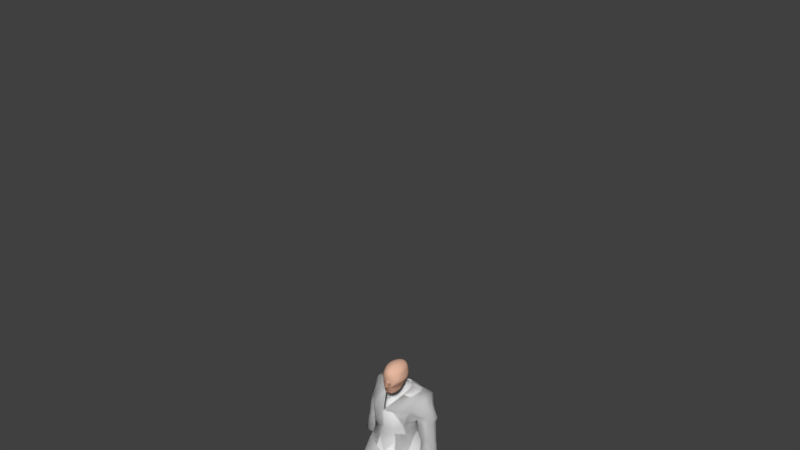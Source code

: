 # Source: ninja.blend  (saved by Blender 2.79.0; exported with 4.5.12 LTS)
import bpy
from mathutils import Matrix  # noqa: F401  (used for matrix-valued properties, if any)

bpy.ops.wm.read_factory_settings(use_empty=True)
scene = bpy.context.scene
scene.name = 'Scene'

# ---- collections
col_collection_1 = bpy.data.collections.new('Collection 1'); scene.collection.children.link(col_collection_1)

# ---- materials (node trees are filled in below, after node groups)
mat_skin = bpy.data.materials.new('Skin')
mat_skin.alpha_threshold = 0.0
mat_skin.use_transparent_shadow = False
mat_skin.diffuse_color = (0.7874, 0.4747, 0.3417, 1.0)
mat_skin.roughness = 0.5

# ---- material node trees

# ---- world
world_world = bpy.data.worlds.new('World'); scene.world = world_world
world_world.color = (0.05088, 0.05088, 0.05088)
world_world.use_sun_shadow = False
world_world.sun_shadow_jitter_overblur = 0.0
world_world.cycles.sampling_method = 'MANUAL'

# ---- meshes
me_cylinder_002 = bpy.data.meshes.new('Cylinder.002')
me_cylinder_002.from_pydata([(1.14, 0.4249, 4.354), (1.108, 0.3898, 4.909), (1.339, 0.3431, 4.366), (1.237, 0.3611, 4.923), (1.42, 0.1849, 4.394), (1.325, 0.2602, 4.948), (1.406, 0.02144, 4.423), (1.336, 0.1232, 4.973), (1.317, -0.1128, 4.437), (1.259, 0.003281, 4.989), (1.167, -0.1852, 4.44), (1.13, -0.07481, 4.988), (0.9899, -0.1574, 4.428), (0.956, -0.05222, 4.962), (0.9212, -0.009561, 4.385), (0.9032, 0.09349, 4.928), (0.9045, 0.1561, 4.353), (0.9195, 0.2494, 4.908), (0.9848, 0.3048, 4.339), (0.9769, 0.3532, 4.907), (1.038, 0.4453, 5.21), (1.188, 0.4119, 5.226), (1.29, 0.2947, 5.254), (1.303, 0.1357, 5.284), (1.214, -0.003662, 5.302), (1.064, -0.09435, 5.302), (0.8619, -0.06812, 5.271), (0.7561, 0.06669, 5.228), (0.7717, 0.2825, 5.215), (0.8862, 0.4027, 5.207), (0.9629, 0.5161, 5.566), (1.122, 0.4806, 5.583), (1.231, 0.3561, 5.613), (1.245, 0.1871, 5.645), (1.153, 0.0004026, 5.654), (0.9941, -0.09594, 5.653), (0.7759, -0.02936, 5.631), (0.6599, 0.1508, 5.595), (0.68, 0.3431, 5.571), (0.8017, 0.4708, 5.563), (0.717, 0.03252, 5.696), (0.6555, 0.1829, 5.651), (0.9014, -0.1025, 5.784), (1.115, 0.03134, 5.799), (1.253, 0.1938, 5.796), (1.296, 0.3395, 5.798), (1.101, 0.4766, 5.747), (0.9698, 0.5674, 5.698), (0.7646, 0.5266, 5.669), (0.621, 0.4341, 5.647), (0.7448, -0.4129, 6.15), (0.841, -0.05056, 6.403), (0.9865, 0.131, 6.5), (0.9984, 0.3313, 6.509), (0.0, -0.7804, 6.115), (0.9198, 0.5676, 6.468), (0.647, 0.7641, 6.338), (0.5081, 0.7217, 6.144), (0.6029, -0.4958, 5.6), (0.354, -0.19, 6.553), (0.3538, 0.1012, 6.604), (0.3015, 0.2806, 6.604), (0.1618, 0.4818, 6.56), (0.0, 0.5991, 6.542), (0.0, 0.8261, 6.133), (0.0, -0.7776, 5.495), (0.6244, 0.01056, 5.346), (0.5912, 0.1517, 5.307), (0.5354, 0.3831, 5.3), (0.6399, -0.427, 5.262), (0.0, -0.7188, 5.17), (0.5, 0.6592, 5.95), (0.0, 0.6752, 5.926), (0.0, 0.5674, 5.526), (0.0, 0.507, 5.186), (0.7405, 0.159, 4.645), (0.7172, 0.258, 4.618), (0.6069, 0.5241, 4.593), (0.7671, -0.5572, 4.547), (0.0, -0.794, 4.393), (0.0, 0.6389, 4.543), (0.556, 0.3607, 5.004), (0.0, 0.4617, 4.929), (0.6573, -0.4171, 4.936), (0.6469, 0.05246, 5.045), (0.6229, 0.1547, 5.017), (0.0, -0.7, 4.848), (0.7405, 0.159, 4.645), (0.7172, 0.258, 4.618), (0.6069, 0.5241, 4.593), (0.7671, -0.5572, 4.547), (0.0, -0.794, 4.393), (0.0, 0.6389, 4.543), (0.3395, -0.7294, 5.498), (0.2475, 0.7755, 6.136), (0.3151, 0.6768, 6.449), (0.376, -0.7341, 6.167), (0.6563, 0.1257, 6.547), (0.5899, -0.1238, 6.496), (0.5553, 0.5248, 6.508), (0.6487, 0.3117, 6.543), (0.3117, -0.5767, 5.215), (0.2435, 0.6674, 5.938), (0.3025, 0.5024, 5.584), (0.2608, 0.4467, 5.242), (0.3736, -0.6786, 4.468), (0.2956, 0.583, 4.568), (0.3201, -0.5622, 4.891), (0.2708, 0.4125, 4.966), (0.3736, -0.6786, 4.468), (0.2956, 0.583, 4.568)], [], [(0, 1, 3, 2), (2, 3, 5, 4), (4, 5, 7, 6), (6, 7, 9, 8), (8, 9, 11, 10), (10, 11, 13, 12), (12, 13, 15, 14), (14, 15, 17, 16), (16, 17, 19, 18), (18, 19, 1, 0), (15, 13, 26, 27), (13, 11, 25, 26), (11, 9, 24, 25), (9, 7, 23, 24), (7, 5, 22, 23), (5, 3, 21, 22), (1, 19, 29, 20), (3, 1, 20, 21), (19, 17, 28, 29), (17, 15, 27, 28), (21, 20, 30, 31), (28, 27, 37, 38), (25, 24, 34, 35), (22, 21, 31, 32), (29, 28, 38, 39), (26, 25, 35, 36), (23, 22, 32, 33), (20, 29, 39, 30), (27, 26, 36, 37), (24, 23, 33, 34), (34, 33, 44, 43), (33, 32, 45, 44), (35, 34, 43, 42), (36, 35, 42, 40), (32, 31, 46, 45), (31, 30, 47, 46), (30, 39, 48, 47), (39, 38, 49, 48), (38, 37, 41, 49), (37, 36, 40, 41), (48, 57, 56, 47), (47, 56, 55, 46), (46, 55, 53, 45), (45, 53, 52, 44), (44, 52, 51, 43), (43, 51, 50, 42), (42, 50, 58, 40), (95, 94, 64, 63), (93, 96, 54, 65), (98, 97, 60, 59), (100, 99, 62, 61), (96, 98, 59, 54), (99, 95, 63, 62), (97, 100, 61, 60), (49, 41, 67, 68), (41, 40, 66, 67), (69, 66, 40, 58), (93, 101, 69, 58), (57, 48, 49, 71), (102, 94, 57, 71), (102, 103, 73, 72), (103, 104, 74, 73), (108, 81, 77, 106), (84, 83, 78, 75), (85, 84, 75, 76), (81, 85, 76, 77), (107, 86, 79, 105), (101, 70, 86, 107), (68, 67, 85, 81), (67, 66, 84, 85), (66, 69, 83, 84), (104, 68, 81, 108), (76, 75, 87, 88), (105, 79, 91, 109), (77, 76, 88, 89), (106, 77, 89, 110), (75, 78, 90, 87), (80, 106, 110, 92), (78, 105, 109, 90), (74, 104, 108, 82), (69, 101, 107, 83), (83, 107, 105, 78), (82, 108, 106, 80), (49, 68, 104, 103), (71, 49, 103, 102), (72, 64, 94, 102), (65, 70, 101, 93), (52, 53, 100, 97), (55, 56, 95, 99), (50, 51, 98, 96), (53, 55, 99, 100), (51, 52, 97, 98), (58, 50, 96, 93), (56, 57, 94, 95)])
me_cylinder_002.polygons.foreach_set('use_smooth', [True] * 94)
me_cylinder_002.use_remesh_preserve_volume = False
me_cylinder_002.use_remesh_preserve_attributes = False
me_cylinder_002.use_mirror_vertex_groups = False
me_cylinder_002.update()
me_cube_003 = bpy.data.meshes.new('Cube.003')
me_cube_003.from_pydata([(0.0, 1.22, 0.06726), (0.8723, 0.009101, 0.06865), (0.0, -1.111, 0.07181), (0.0, 0.009101, 1.336), (0.0, 0.8491, -0.6252), (0.0, 1.027, 1.106), (0.7043, 0.9229, 0.09575), (0.7124, 0.009101, -0.567), (0.7977, 0.009101, 0.9118), (0.7977, -0.8309, 0.07181), (0.0, -1.14, -0.6766), (0.0, -0.8309, 1.056), (0.58, -0.8361, -0.5639), (0.58, -0.6131, 0.694), (0.58, 0.6313, -0.5639), (0.58, 0.8088, 0.7441), (0.0, -0.3356, -1.347), (0.0, 0.3553, -1.165), (0.5727, -0.3356, -1.169), (0.0, -1.115, -1.398), (0.5069, 0.2224, -0.9867), (0.5069, -0.8514, -1.169), (0.0, 0.9529, -0.5158), (0.7907, 0.009101, -0.3892), (0.0, -1.403, -0.5145), (0.6409, 0.7177, -0.3874), (0.6409, -0.8347, -0.3861), (0.0, 1.062, -0.2768), (0.8734, 0.009101, -0.2016), (0.0, -1.006, -0.1589), (0.7052, 0.8089, -0.201), (0.7052, -0.8331, -0.1984), (0.1783, -1.138, -0.5736), (0.07699, -0.9407, -0.2159), (0.0, -0.9925, -0.9728), (0.534, -0.8457, -0.9449), (0.656, -0.208, -0.9449), (0.534, 0.3737, -0.8302), (0.0, 0.5381, -1.008), (0.6724, -0.1448, -0.8348), (0.0, 0.6287, -0.8968), (0.0, -1.195, -0.8743), (0.5474, -0.8429, -0.8339), (0.5474, 0.4488, -0.7526), (0.0, 1.22, 0.06726), (0.8723, 0.009101, 0.06865), (0.0, -1.111, 0.07181), (0.0, 0.009101, 1.336), (0.0, 0.8491, -0.6252), (0.0, 1.027, 1.106), (0.7043, 0.9229, 0.09575), (0.7124, 0.009101, -0.567), (0.7977, 0.009101, 0.9118), (0.7977, -0.8309, 0.07181), (0.0, -1.14, -0.6766), (0.0, -0.8309, 1.056), (0.58, -0.8361, -0.5639), (0.58, -0.6131, 0.694), (0.58, 0.6313, -0.5639), (0.58, 0.8088, 0.7441), (0.0, -0.3356, -1.347), (0.0, 0.3553, -1.165), (0.5727, -0.3356, -1.169), (0.0, -1.115, -1.398), (0.5069, 0.2224, -0.9867), (0.5069, -0.8514, -1.169), (0.0, 0.9529, -0.5158), (0.7907, 0.009101, -0.3892), (0.0, -1.403, -0.5145), (0.6409, 0.7177, -0.3874), (0.6409, -0.8347, -0.3861), (0.0, 1.062, -0.2768), (0.8734, 0.009101, -0.2016), (0.0, -1.006, -0.1589), (0.7052, 0.8089, -0.201), (0.7052, -0.8331, -0.1984), (0.1783, -1.138, -0.5736), (0.07699, -0.9407, -0.2159), (0.0, -0.9925, -0.9728), (0.534, -0.8457, -0.9449), (0.656, -0.208, -0.9449), (0.534, 0.3737, -0.8302), (0.0, 0.5381, -1.008), (0.6724, -0.1448, -0.8348), (0.0, 0.6287, -0.8968), (0.0, -1.195, -0.8743), (0.5474, -0.8429, -0.8339), (0.5474, 0.4488, -0.7526), (0.0, 1.338, 0.6456), (0.836, 0.009101, 0.479), (0.0, -1.251, 0.6427), (0.6438, 0.8674, 0.4113), (0.6918, -0.7249, 0.3746)], [], [(0, 6, 15, 5), (22, 4, 14, 25), (23, 25, 14, 7), (1, 8, 15, 6), (1, 9, 13, 8), (23, 7, 12, 26), (24, 32, 10), (2, 11, 13, 9), (38, 17, 20, 37), (36, 18, 21, 35), (3, 5, 15, 8), (3, 8, 13, 11), (16, 18, 20, 17), (16, 19, 21, 18), (37, 20, 18, 36), (35, 21, 19, 34), (29, 33, 32, 24), (28, 23, 26, 31), (28, 30, 25, 23), (27, 22, 25, 30), (0, 27, 30, 6), (1, 6, 30, 28), (1, 28, 31, 9), (2, 33, 29), (33, 31, 26, 32), (33, 2, 9, 31), (42, 35, 34, 41), (43, 37, 36, 39), (39, 36, 35, 42), (40, 38, 37, 43), (32, 26, 12, 10), (4, 40, 43, 14), (7, 39, 42, 12), (14, 43, 39, 7), (12, 42, 41, 10), (88, 49, 59, 91), (66, 69, 58, 48), (67, 51, 58, 69), (89, 91, 59, 52), (89, 52, 57, 92), (67, 70, 56, 51), (68, 54, 76), (90, 92, 57, 55), (82, 81, 64, 61), (80, 79, 65, 62), (47, 52, 59, 49), (47, 55, 57, 52), (60, 61, 64, 62), (60, 62, 65, 63), (81, 80, 62, 64), (79, 78, 63, 65), (73, 68, 76, 77), (72, 75, 70, 67), (72, 67, 69, 74), (71, 74, 69, 66), (44, 50, 74, 71), (45, 72, 74, 50), (45, 53, 75, 72), (46, 73, 77), (77, 76, 70, 75), (77, 75, 53, 46), (86, 85, 78, 79), (87, 83, 80, 81), (83, 86, 79, 80), (84, 87, 81, 82), (76, 54, 56, 70), (48, 58, 87, 84), (51, 56, 86, 83), (58, 51, 83, 87), (56, 54, 85, 86), (46, 53, 92, 90), (45, 89, 92, 53), (45, 50, 91, 89), (44, 88, 91, 50)])
me_cube_003.polygons.foreach_set('use_smooth', [True] * 74)
me_cube_003.materials.append(mat_skin)
me_cube_003.use_remesh_preserve_volume = False
me_cube_003.use_remesh_preserve_attributes = False
me_cube_003.use_mirror_vertex_groups = False
me_cube_003.update()
me_cube_001 = bpy.data.meshes.new('Cube.001')
me_cube_001.from_pydata([(1.272, -0.3497, -1.307), (1.048, 0.1455, 1.443), (1.219, 0.6369, -1.307), (1.104e-10, 0.8804, -1.898), (0.0, 0.747, 0.9555), (6.625e-10, -0.869, -1.909), (0.0, -1.08, 0.7883), (0.0, 1.037, 1.689), (0.0, -1.131, 1.303), (1.316, 0.07146, 2.357), (1.335, 0.7187, 2.403), (3.865e-10, 0.885, 2.441), (0.0, -1.03, 1.686), (0.4671, 0.3572, 2.682), (0.0, 0.531, 2.451), (9.938e-10, -0.4669, 2.43), (0.6776, 1.037, 1.687), (0.5629, 0.747, 0.9569), (0.7252, -0.7814, -1.483), (0.7495, 0.7733, -1.495), (0.5629, -1.08, 0.7896), (0.6406, -1.131, 1.309), (0.3558, 0.9841, 2.195), (0.7046, -0.9656, 2.0), (0.4671, -0.275, 2.508), (0.2947, 0.8068, -1.898), (0.07853, -0.869, -1.881), (1.331, 0.01964, -1.307), (1.039, 0.2986, 1.419), (0.0, 0.002797, -1.913), (1.339, 0.3508, 2.413), (0.4671, 0.04631, 2.581), (0.08048, -0.05124, -1.966), (2.153e-09, -0.9947, -0.491), (0.9107, -0.1988, -0.2222), (2.153e-09, 0.702, -0.491), (0.9108, 0.382, -0.2123), (0.6082, -0.9947, -0.3733), (0.6082, 0.702, -0.3733), (0.9107, -0.02758, -0.2327), (0.0, -0.8193, 0.01583), (0.9134, -0.1988, 0.2933), (-0.005065, 0.5505, 0.1344), (0.8366, 0.4076, 0.3253), (0.5685, -0.8352, 0.1033), (0.5354, 0.6322, 0.1914), (0.9568, 0.01168, 0.3335), (0.0, -0.5662, 2.722), (0.0, -0.1515, 2.854), (0.1542, -0.5355, 2.761), (0.0, 0.1498, 2.967), (0.1542, -0.1208, 2.892), (0.1542, 0.1408, 3.204), (1.401, -0.3209, -2.713), (1.285, 0.5066, -2.714), (0.8824, -0.8144, -2.839), (0.8215, 0.6494, -2.758), (0.4128, 0.5247, -2.81), (0.3921, -0.6142, -2.905), (1.473, 0.03162, -2.664), (0.2424, -0.06141, -2.884), (1.424, -0.1708, -3.696), (1.311, 0.3067, -3.991), (1.043, -0.5045, -3.696), (0.9687, 0.4196, -3.988), (0.4951, 0.2875, -3.715), (0.551, -0.3918, -3.715), (1.484, 0.01533, -3.696), (0.3824, -0.06374, -3.715), (1.38, -0.1637, -4.008), (1.005, -0.4978, -4.01), (0.6088, 0.295, -3.99), (0.6632, -0.3849, -4.007), (1.438, 0.02261, -4.003), (0.499, -0.05655, -3.999), (1.302, 0.09624, -5.549), (1.252, 0.3295, -5.549), (1.129, -0.05517, -5.549), (1.093, 0.3807, -5.549), (0.944, 0.3042, -5.549), (0.9694, -0.004024, -5.549), (1.329, 0.1807, -5.549), (0.8929, 0.1448, -5.549), (0.7515, 0.3516, -4.466), (1.005, 0.7428, -4.279), (1.067, -0.4469, -4.64), (0.7948, -0.3333, -4.615), (1.277, 0.6292, -4.304), (1.445, 0.07724, -4.583), (0.6642, -0.002492, -4.543), (1.398, -0.1104, -4.624), (1.116, 0.522, -0.8305), (1.147, -0.3026, -0.8305), (4.018e-10, -0.9156, -1.312), (1.151e-25, 0.9464, -1.313), (0.6722, -0.7335, -1.007), (0.7213, 0.8008, -1.029), (0.2486, 0.9297, -1.203), (0.07853, -0.9156, -1.29), (1.183, 0.006067, -0.8305), (1.415, 0.001976, -5.904), (1.38, 0.48, -5.904), (1.145, -0.1709, -5.904), (1.077, 0.5773, -5.904), (0.7935, 0.4318, -5.904), (0.8911, -0.1709, -5.904), (1.457, 0.1969, -5.904), (0.7648, 0.1286, -5.904), (1.389, -0.1805, -6.529), (1.347, 0.3887, -6.591), (1.145, -0.1709, -6.521), (1.082, 0.4737, -6.591), (0.834, 0.3465, -6.591), (0.8762, -0.1805, -6.529), (1.414, 0.1411, -6.591), (0.8089, 0.08137, -6.591), (1.145, -1.317, -6.278), (1.428, -1.317, -6.278), (0.8418, -1.317, -6.278), (1.141, -1.182, -6.591), (1.428, -1.182, -6.591), (0.8762, -1.182, -6.591), (1.077, 0.1955, -6.584), (1.077, 0.5773, -6.523), (1.38, 0.48, -6.523), (1.379, -0.1709, -6.459), (1.457, 0.1969, -6.523), (0.7935, 0.4318, -6.523), (0.8911, -0.1709, -6.459), (0.7648, 0.1286, -6.523), (1.428, -1.317, -6.523), (1.145, -1.317, -6.523), (0.8022, -1.317, -6.523), (1.127, 0.8911, 1.92), (1.094, -0.1921, 1.78), (1.056, 0.6181, 1.591), (2.0, 0.3836, -0.5955), (1.693, -0.001369, -0.585), (1.82, 0.4351, -0.6094), (2.091, 0.2192, -0.5786), (1.655, 0.3438, -0.612), (1.975, 0.02917, -0.5714), (1.602, 0.163, -0.602), (1.819, -0.05735, -0.5711), (1.153, 0.7074, 0.8933), (1.718, 0.8421, 1.406), (1.09, 0.2979, 0.828), (1.261, -0.05582, 0.9753), (1.826, 0.0789, 1.488), (1.413, 0.9328, 1.133), (1.565, -0.1465, 1.249), (1.889, 0.4884, 1.554), (1.421, 0.5692, 0.2714), (1.78, -0.06081, 0.3042), (2.007, 0.4728, 0.3614), (1.321, 0.3404, 0.211), (1.854, 0.6593, 0.3513), (1.358, 0.08097, 0.1732), (1.52, -0.0734, 0.1915), (2.067, 0.2288, 0.3506), (0.9764, -0.7284, -1.394), (0.6113, 0.877, 2.3), (0.9884, 0.7039, -1.399), (0.9039, -0.5979, 1.097), (1.137, -0.5574, 2.134), (0.762, 0.5393, -0.2914), (0.762, -0.6672, -0.2918), (0.7952, -0.6926, 0.178), (0.6886, 0.518, 0.2595), (1.113, -0.7224, -2.797), (1.057, 0.5768, -2.736), (1.21, -0.4188, -3.696), (1.143, 0.3622, -3.989), (1.17, -0.4119, -4.011), (1.204, -0.01627, -5.549), (1.174, 0.3547, -5.549), (1.215, -0.3605, -4.65), (1.144, 0.685, -4.292), (0.8977, -0.6536, -0.9172), (0.9218, 0.659, -0.9281), (1.289, -0.1709, -5.904), (1.231, 0.5279, -5.904), (1.269, -0.1758, -6.525), (1.216, 0.4305, -6.591), (1.289, -1.317, -6.278), (1.267, -1.182, -6.591), (1.248, 0.1678, -6.587), (1.289, -1.317, -6.523), (1.231, 0.5279, -6.523), (0.8861, 0.9286, 1.76), (0.8135, 0.6815, 1.279), (0.9618, -0.7254, 1.512), (0.5614, 0.6139, 2.509), (0.5804, 0.2249, 2.418), (0.5909, -0.05168, 2.372), (1.905, -0.2099, -1.444), (1.662, -0.1821, -0.8806), (1.882, 0.5501, -1.509), (1.702, 0.4937, -0.8628), (2.018, -0.2106, -1.451), (1.968, -0.09089, -0.8157), (1.989, 0.5495, -1.516), (1.912, 0.4937, -0.8628), (1.643, 0.5081, -2.139), (1.666, -0.2667, -2.086), (1.75, 0.5074, -2.146), (1.779, -0.2673, -2.093), (1.878, -0.2469, -1.862), (1.991, -0.2475, -1.87), (1.962, 0.5125, -1.935), (1.855, 0.5131, -1.928), (1.765, -0.2862, -1.231), (1.792, 0.578, -1.193), (1.951, 0.5777, -1.197), (1.993, -0.1823, -1.131), (1.837, 0.297, -1.484), (1.837, 0.04375, -1.462), (1.584, -0.02627, -0.935), (1.615, 0.3526, -0.8549), (2.086, 0.04232, -1.478), (2.086, 0.2956, -1.5), (2.102, 0.3526, -0.8549), (2.102, 0.09934, -0.8325), (1.599, 0.2498, -2.225), (1.599, -0.01121, -2.187), (1.847, -0.01264, -2.203), (1.847, 0.2483, -2.241), (2.059, 0.005358, -1.896), (2.059, 0.2586, -1.919), (1.81, 0.2601, -1.903), (1.81, 0.006791, -1.88), (2.094, 0.3241, -1.178), (2.094, 0.07083, -1.155), (1.703, -0.09878, -1.287), (1.726, 0.3248, -1.17), (1.487, -0.3898, -1.89), (1.487, -0.3762, -1.736), (1.487, -0.2361, -1.903), (1.487, -0.2225, -1.749), (1.641, -0.3898, -1.89), (1.641, -0.3762, -1.736), (1.641, -0.2361, -1.903), (1.641, -0.2225, -1.749), (1.487, -0.3549, -1.495), (1.487, -0.2012, -1.509), (1.641, -0.2012, -1.509), (1.641, -0.3549, -1.495), (1.145, -0.6469, -6.059), (1.428, -0.6469, -6.059), (0.8762, -0.5967, -6.554), (0.8418, -0.6469, -6.059), (1.428, -0.5967, -6.554), (1.143, -0.5911, -6.55), (1.428, -0.6469, -6.485), (0.8022, -0.6469, -6.485), (1.268, -0.594, -6.552), (1.289, -0.6469, -6.059)], [], [(168, 190, 135, 43), (46, 28, 1, 41), (33, 93, 98), (35, 38, 96, 97), (39, 34, 92, 99), (163, 1, 134, 191), (191, 134, 9, 164), (24, 31, 51, 49), (23, 164, 194, 24), (10, 161, 192), (12, 23, 24, 15), (189, 16, 22, 161), (8, 21, 23, 12), (6, 20, 21, 8), (37, 33, 98, 95), (167, 163, 20, 44), (190, 17, 16, 189), (166, 37, 95, 178), (42, 4, 17, 45), (36, 39, 99, 91), (29, 32, 26, 5), (22, 11, 14, 13), (31, 13, 52, 51), (16, 7, 11, 22), (35, 97, 94), (44, 20, 6, 40), (17, 4, 7, 16), (3, 25, 32, 29), (13, 14, 50, 52), (43, 46, 39, 36), (43, 135, 28, 46), (9, 30, 193, 194), (13, 31, 193, 192), (167, 44, 37, 166), (42, 45, 38, 35), (96, 38, 165, 179), (46, 41, 34, 39), (168, 43, 36, 165), (44, 40, 33, 37), (51, 48, 47, 49), (52, 50, 48, 51), (15, 24, 49, 47), (27, 0, 53, 59), (32, 25, 57, 60), (18, 26, 58, 55), (26, 32, 60, 58), (25, 19, 56, 57), (2, 27, 59, 54), (162, 2, 54, 170), (160, 18, 55, 169), (170, 54, 62, 172), (169, 55, 63, 171), (59, 53, 61, 67), (57, 56, 64, 65), (55, 58, 66, 63), (54, 59, 67, 62), (60, 57, 65, 68), (58, 60, 68, 66), (68, 65, 71, 74), (66, 68, 74, 72), (171, 63, 70, 173), (67, 61, 69, 73), (65, 64, 71), (63, 66, 72, 70), (62, 67, 73), (83, 84, 78, 79), (85, 86, 80, 77), (87, 88, 81, 76), (89, 83, 79, 82), (86, 89, 82, 80), (177, 87, 76, 175), (176, 85, 77, 174), (88, 90, 75, 81), (73, 69, 90, 88), (173, 70, 85, 176), (172, 62, 87, 177), (72, 74, 89, 86), (74, 71, 83, 89), (62, 73, 88, 87), (70, 72, 86, 85), (71, 64, 84, 83), (2, 91, 99, 27), (18, 95, 98, 26), (3, 94, 97, 25), (25, 97, 96, 19), (160, 178, 95, 18), (26, 98, 93, 5), (27, 99, 92, 0), (162, 179, 91, 2), (81, 75, 100, 106), (79, 78, 103, 104), (77, 80, 105, 102), (76, 81, 106, 101), (82, 79, 104, 107), (80, 82, 107, 105), (175, 76, 101, 181), (174, 77, 102, 180), (188, 124, 109, 183), (254, 249, 121, 132), (126, 125, 108, 114), (127, 123, 111, 112), (256, 247, 116, 184), (124, 126, 114, 109), (129, 127, 112, 115), (128, 129, 115, 113), (187, 131, 119, 185), (131, 132, 121, 119), (255, 251, 120, 185), (253, 248, 117, 130), (247, 250, 118, 116), (249, 252, 119, 121), (182, 186, 114, 108), (110, 113, 115, 122), (186, 122, 111, 183), (111, 122, 115, 112), (251, 253, 130, 120), (116, 118, 132, 131), (184, 116, 131, 187), (105, 107, 129, 128), (107, 104, 127, 129), (101, 106, 126, 124), (104, 103, 123, 127), (106, 100, 125, 126), (250, 254, 132, 118), (181, 101, 124, 188), (155, 152, 140, 142), (156, 138, 140, 152), (157, 155, 142, 137), (158, 143, 141, 153), (159, 139, 136, 154), (153, 141, 139, 159), (154, 136, 138, 156), (158, 157, 137, 143), (151, 154, 156, 145), (150, 153, 159, 148), (159, 154, 151, 148), (158, 153, 150, 147), (155, 157, 146, 144), (156, 152, 149, 145), (149, 152, 155, 144), (135, 133, 149, 144), (10, 145, 149, 133), (28, 135, 144, 146), (1, 147, 150, 134), (9, 148, 151, 30), (134, 150, 148, 9), (30, 151, 145, 10), (1, 28, 146, 147), (103, 181, 188, 123), (117, 184, 187, 130), (114, 186, 183, 109), (110, 122, 186, 182), (252, 255, 185, 119), (130, 187, 185, 120), (248, 256, 184, 117), (123, 188, 183, 111), (75, 174, 180, 100), (78, 175, 181, 103), (19, 96, 179, 162), (0, 92, 178, 160), (64, 172, 177, 84), (69, 173, 176, 90), (90, 176, 174, 75), (84, 177, 175, 78), (61, 171, 173, 69), (53, 169, 171, 61), (56, 170, 172, 64), (0, 160, 169, 53), (19, 162, 170, 56), (38, 45, 168, 165), (34, 41, 167, 166), (92, 34, 166, 178), (135, 190, 189, 133), (41, 1, 163, 167), (133, 189, 161, 10), (21, 191, 164, 23), (20, 163, 191, 21), (45, 17, 190, 168), (194, 164, 9), (192, 193, 30, 10), (192, 161, 22, 13), (194, 193, 31, 24), (234, 218, 198, 212), (212, 198, 202, 213), (232, 222, 200, 214), (214, 200, 196, 211), (208, 207, 204, 206), (224, 225, 206, 204), (210, 209, 205, 203), (229, 210, 203, 223), (227, 208, 206, 225), (219, 199, 208, 227), (215, 197, 210, 229), (197, 201, 209, 210), (199, 195, 207, 208), (199, 214, 211, 195), (219, 232, 214, 199), (197, 212, 213, 201), (215, 234, 212, 197), (195, 211, 233, 216), (216, 233, 234, 215), (201, 213, 231, 220), (220, 231, 232, 219), (195, 216, 230, 207), (216, 215, 229, 230), (201, 220, 228, 209), (220, 219, 227, 228), (209, 228, 226, 205), (228, 227, 225, 226), (207, 230, 224, 204), (230, 229, 223, 224), (203, 205, 226, 223), (223, 226, 225, 224), (213, 202, 221, 231), (231, 221, 222, 232), (233, 217, 218, 234), (235, 236, 238, 237), (237, 238, 242, 241), (241, 242, 240, 239), (239, 240, 236, 235), (237, 241, 239, 235), (238, 236, 243, 244), (243, 246, 211, 196), (236, 240, 246, 243), (242, 238, 244, 245), (240, 242, 245, 246), (245, 244, 217, 233), (246, 245, 233, 211), (244, 243, 196, 217), (222, 139, 141, 200), (200, 141, 143, 196), (196, 143, 137, 217), (217, 137, 142, 218), (218, 142, 140, 198), (198, 140, 138, 202), (202, 138, 136, 221), (221, 136, 139, 222), (157, 158, 147, 146), (165, 36, 91, 179), (100, 180, 256, 248), (110, 182, 255, 252), (105, 128, 254, 250), (108, 125, 253, 251), (113, 110, 252, 249), (102, 105, 250, 247), (125, 100, 248, 253), (182, 108, 251, 255), (180, 102, 247, 256), (128, 113, 249, 254)])
me_cube_001.polygons.foreach_set('use_smooth', [True] * 249)
me_cube_001.materials.append(mat_skin)
me_cube_001.use_remesh_preserve_volume = False
me_cube_001.use_remesh_preserve_attributes = False
me_cube_001.use_mirror_vertex_groups = False
me_cube_001.update()
me_cylinder_003 = bpy.data.meshes.new('Cylinder.003')
me_cylinder_003.from_pydata([(2.8, 1.599, 5.309), (2.8, 1.599, 7.965), (3.581, 1.345, 5.309), (3.581, 1.345, 7.965), (4.063, 0.681, 5.309), (4.063, 0.681, 7.965), (4.063, -0.1398, 5.309), (4.063, -0.1398, 7.965), (3.581, -0.8038, 5.309), (3.581, -0.8038, 7.965), (2.8, -1.057, 5.309), (2.8, -1.057, 7.965), (2.019, -0.8038, 5.309), (2.019, -0.8038, 7.965), (1.537, -0.1398, 5.309), (1.537, -0.1398, 7.965), (1.537, 0.681, 5.309), (1.537, 0.681, 7.965), (2.019, 1.345, 5.309), (2.019, 1.345, 7.965), (2.462, 2.176, 10.67), (3.583, 1.812, 10.67), (4.275, 0.8595, 10.67), (4.275, -0.3184, 10.67), (3.583, -1.271, 10.67), (2.462, -1.635, 10.67), (1.342, -1.271, 10.67), (0.6497, -0.3184, 10.67), (0.6497, 0.8595, 10.67), (1.342, 1.812, 10.67), (1.337, 3.137, 14.69), (3.022, 2.589, 14.69), (4.063, 1.156, 14.69), (4.063, -0.6151, 14.69), (3.022, -2.048, 14.69), (1.337, -2.596, 14.69), (2.308, 2.43, 18.1), (3.342, 1.57, 18.23), (3.342, -0.5899, 18.23), (2.014, -2.552, 18.08), (2.678, 2.515, 16.4), (0.6862, 3.122, 16.4), (0.6862, -2.906, 16.39), (2.535, -2.299, 16.39), (3.718, 1.36, 16.46), (3.718, -0.6046, 16.46), (-2.8, 1.599, 5.309), (-2.8, 1.599, 7.965), (-3.581, 1.345, 5.309), (-3.581, 1.345, 7.965), (-4.063, 0.681, 5.309), (-4.063, 0.681, 7.965), (-4.147, -0.1361, 5.349), (-4.147, -0.1361, 8.005), (-3.581, -0.8038, 5.309), (-3.581, -0.8038, 7.965), (-2.8, -1.057, 5.309), (-2.8, -1.057, 7.965), (-2.019, -0.8038, 5.309), (-2.019, -0.8038, 7.965), (-1.537, -0.1398, 5.309), (-1.537, -0.1398, 7.965), (-1.537, 0.681, 5.309), (-1.537, 0.681, 7.965), (-2.019, 1.345, 5.309), (-2.019, 1.345, 7.965), (-2.462, 2.176, 10.67), (-3.583, 1.812, 10.67), (-4.275, 0.8595, 10.67), (-4.359, -0.3147, 10.71), (-3.583, -1.271, 10.67), (-2.462, -1.635, 10.67), (-1.342, -1.271, 10.67), (-0.6497, -0.3184, 10.67), (-0.6497, 0.8595, 10.67), (-1.342, 1.812, 10.67), (-1.337, 3.137, 14.69), (-3.022, 2.589, 14.69), (-4.147, 1.16, 14.73), (-4.147, -0.6114, 14.73), (-2.947, -2.18, 14.5), (-1.337, -2.596, 14.69), (0.0, -2.048, 14.69), (0.0, -0.6151, 14.69), (0.0, 1.156, 14.69), (0.0, 2.589, 14.69), (0.7024, 3.192, 18.08), (-2.308, 2.43, 18.1), (-3.341, 1.57, 18.23), (-3.429, -0.5861, 18.27), (-2.013, -2.552, 18.08), (0.7024, -2.977, 18.1), (-0.7018, 3.192, 18.08), (-2.678, 2.515, 16.4), (-0.6859, 3.122, 16.4), (-0.6859, -2.906, 16.39), (-2.534, -2.299, 16.39), (-3.717, 1.36, 16.46), (0.0001577, 3.129, 16.39), (0.0001577, -2.939, 16.36), (-3.804, -0.6008, 16.5), (-0.7018, -2.977, 18.1), (0.0003013, -2.998, 18.09), (0.0003013, 3.173, 18.07), (1.299, 0.6508, 20.71), (1.817, 0.2204, 20.78), (1.817, -0.8616, 20.78), (1.152, -1.844, 20.7), (0.4947, 1.032, 20.7), (-1.013, 0.6508, 20.71), (-1.53, 0.2204, 20.78), (-1.574, -0.8596, 20.8), (-0.8653, -1.844, 20.7), (0.4947, -2.057, 20.71), (-0.2085, 1.032, 20.7), (-0.2085, -2.057, 20.71), (0.1431, -2.068, 20.71), (0.1431, 1.023, 20.7)], [], [(0, 1, 3, 2), (2, 3, 5, 4), (4, 5, 7, 6), (6, 7, 9, 8), (8, 9, 11, 10), (10, 11, 13, 12), (12, 13, 15, 14), (14, 15, 17, 16), (16, 17, 19, 18), (18, 19, 1, 0), (19, 17, 28, 29), (17, 15, 27, 28), (15, 13, 26, 27), (13, 11, 25, 26), (11, 9, 24, 25), (9, 7, 23, 24), (7, 5, 22, 23), (5, 3, 21, 22), (1, 19, 29, 20), (3, 1, 20, 21), (24, 23, 33, 34), (21, 20, 30, 31), (28, 27, 83, 84), (25, 24, 34, 35), (22, 21, 31, 32), (29, 28, 84, 85), (26, 25, 35, 82), (23, 22, 32, 33), (20, 29, 85, 30), (27, 26, 82, 83), (86, 41, 98, 103), (99, 42, 91, 102), (44, 40, 36, 37), (45, 44, 37, 38), (36, 40, 41, 86), (43, 45, 38, 39), (34, 33, 45, 43), (30, 85, 98, 41), (33, 32, 44, 45), (82, 35, 42, 99), (32, 31, 40, 44), (35, 34, 43, 42), (31, 30, 41, 40), (46, 48, 49, 47), (48, 50, 51, 49), (50, 52, 53, 51), (52, 54, 55, 53), (54, 56, 57, 55), (56, 58, 59, 57), (58, 60, 61, 59), (60, 62, 63, 61), (62, 64, 65, 63), (64, 46, 47, 65), (65, 75, 74, 63), (63, 74, 73, 61), (61, 73, 72, 59), (59, 72, 71, 57), (57, 71, 70, 55), (55, 70, 69, 53), (53, 69, 68, 51), (51, 68, 67, 49), (47, 66, 75, 65), (49, 67, 66, 47), (70, 80, 79, 69), (67, 77, 76, 66), (74, 84, 83, 73), (71, 81, 80, 70), (68, 78, 77, 67), (75, 85, 84, 74), (72, 82, 81, 71), (69, 79, 78, 68), (66, 76, 85, 75), (73, 83, 82, 72), (94, 92, 103, 98), (91, 42, 43, 39), (97, 88, 87, 93), (100, 89, 88, 97), (94, 93, 87, 92), (96, 90, 89, 100), (80, 96, 100, 79), (76, 94, 98, 85), (79, 100, 97, 78), (82, 99, 95, 81), (78, 97, 93, 77), (81, 95, 96, 80), (77, 93, 94, 76), (95, 99, 102, 101), (96, 95, 101, 90), (103, 92, 114, 117), (87, 88, 110, 109), (88, 89, 111, 110), (37, 36, 104, 105), (102, 91, 113, 116), (101, 102, 116, 115), (89, 90, 112, 111), (38, 37, 105, 106), (90, 101, 115, 112), (39, 38, 106, 107), (92, 87, 109, 114), (91, 39, 107, 113), (86, 103, 117, 108), (36, 86, 108, 104)])
me_cylinder_003.polygons.foreach_set('use_smooth', [True] * 102)
me_cylinder_003.use_remesh_preserve_volume = False
me_cylinder_003.use_remesh_preserve_attributes = False
me_cylinder_003.use_mirror_vertex_groups = False
me_cylinder_003.update()
me_cylinder_001 = bpy.data.meshes.new('Cylinder.001')
me_cylinder_001.from_pydata([(1.14, 0.4249, 4.354), (1.108, 0.3898, 4.909), (1.339, 0.3431, 4.366), (1.237, 0.3611, 4.923), (1.42, 0.1849, 4.394), (1.325, 0.2602, 4.948), (1.406, 0.02144, 4.423), (1.336, 0.1232, 4.973), (1.317, -0.1128, 4.437), (1.259, 0.003281, 4.989), (1.167, -0.1852, 4.44), (1.13, -0.07481, 4.988), (0.9899, -0.1574, 4.428), (0.956, -0.05222, 4.962), (0.9212, -0.009561, 4.385), (0.9032, 0.09349, 4.928), (0.9045, 0.1561, 4.353), (0.9195, 0.2494, 4.908), (0.9848, 0.3048, 4.339), (0.9769, 0.3532, 4.907), (1.038, 0.4453, 5.21), (1.188, 0.4119, 5.226), (1.29, 0.2947, 5.254), (1.303, 0.1357, 5.284), (1.214, -0.003662, 5.302), (1.064, -0.09435, 5.302), (0.8619, -0.06812, 5.271), (0.7561, 0.06669, 5.228), (0.7717, 0.2825, 5.215), (0.8862, 0.4027, 5.207), (0.9629, 0.5161, 5.566), (1.122, 0.4806, 5.583), (1.231, 0.3561, 5.613), (1.245, 0.1871, 5.645), (1.153, 0.0004026, 5.654), (0.9941, -0.09594, 5.653), (0.7759, -0.02936, 5.631), (0.6599, 0.1508, 5.595), (0.68, 0.3431, 5.571), (0.8017, 0.4708, 5.563), (0.717, 0.03252, 5.696), (0.6555, 0.1829, 5.651), (0.9014, -0.1025, 5.784), (1.115, 0.03134, 5.799), (1.253, 0.1938, 5.796), (1.296, 0.3395, 5.798), (1.101, 0.4766, 5.747), (0.9698, 0.5674, 5.698), (0.7646, 0.5266, 5.669), (0.621, 0.4341, 5.647), (0.7448, -0.4129, 6.15), (0.841, -0.05056, 6.403), (0.9865, 0.131, 6.5), (0.9984, 0.3313, 6.509), (0.9198, 0.5676, 6.468), (0.647, 0.7641, 6.338), (0.5081, 0.7217, 6.144), (0.6029, -0.4958, 5.6), (0.354, -0.19, 6.553), (0.1618, 0.4818, 6.56), (0.6244, 0.01056, 5.346), (0.5912, 0.1517, 5.307), (0.5354, 0.3831, 5.3), (0.6399, -0.427, 5.262), (0.5, 0.6592, 5.95), (0.7586, 0.1599, 4.605), (0.6815, 0.5923, 4.593), (0.556, 0.3607, 5.004), (0.6573, -0.4171, 4.936), (0.6469, 0.05246, 5.045), (0.6229, 0.1547, 5.017), (0.7408, 0.2749, 4.592), (0.7671, -0.5572, 4.547), (0.376, -0.7341, 5.493), (0.2475, 0.7755, 6.136), (0.3151, 0.6768, 6.449), (0.376, -0.7341, 6.167), (0.6563, 0.1257, 6.547), (0.5899, -0.1238, 6.496), (0.5553, 0.5248, 6.508), (0.6487, 0.3117, 6.543), (0.3117, -0.5767, 5.215), (0.2435, 0.6674, 5.938), (0.3025, 0.5024, 5.584), (0.2608, 0.4467, 5.242), (0.3736, -0.6786, 4.468), (0.3702, 0.6512, 4.568), (0.3201, -0.5622, 4.891), (0.0, -0.7776, 5.495), (-1.14, 0.4249, 4.354), (-1.108, 0.3898, 4.909), (-1.339, 0.3431, 4.366), (-1.237, 0.3611, 4.923), (-1.42, 0.1849, 4.394), (-1.325, 0.2602, 4.948), (-1.406, 0.02144, 4.423), (-1.336, 0.1232, 4.973), (-1.317, -0.1128, 4.437), (-1.259, 0.003281, 4.989), (-1.167, -0.1852, 4.44), (-1.13, -0.07481, 4.988), (-0.9899, -0.1574, 4.428), (-0.956, -0.05222, 4.962), (-0.9212, -0.009561, 4.385), (-0.9032, 0.09349, 4.928), (-0.9045, 0.1561, 4.353), (-0.9195, 0.2494, 4.908), (-0.9848, 0.3048, 4.339), (-0.9769, 0.3532, 4.907), (-1.038, 0.4453, 5.21), (-1.188, 0.4119, 5.226), (-1.29, 0.2947, 5.254), (-1.303, 0.1357, 5.284), (-1.214, -0.003662, 5.302), (-1.064, -0.09435, 5.302), (-0.8619, -0.06812, 5.271), (-0.7561, 0.06669, 5.228), (-0.7717, 0.2825, 5.215), (-0.8862, 0.4027, 5.207), (-0.9629, 0.5161, 5.566), (-1.122, 0.4806, 5.583), (-1.231, 0.3561, 5.613), (-1.245, 0.1871, 5.645), (-1.153, 0.0004026, 5.654), (-0.9941, -0.09594, 5.653), (-0.7759, -0.02936, 5.631), (-0.6599, 0.1508, 5.595), (-0.68, 0.3431, 5.571), (-0.8017, 0.4708, 5.563), (-0.717, 0.03252, 5.696), (-0.6555, 0.1829, 5.651), (-0.9014, -0.1025, 5.784), (-1.115, 0.03134, 5.799), (-1.253, 0.1938, 5.796), (-1.296, 0.3395, 5.798), (-1.101, 0.4766, 5.747), (-0.9698, 0.5674, 5.698), (-0.7646, 0.5266, 5.669), (-0.621, 0.4341, 5.647), (-0.7448, -0.4129, 6.15), (-0.841, -0.05056, 6.403), (-0.9865, 0.131, 6.5), (-0.9984, 0.3313, 6.509), (0.0, -0.7804, 6.115), (-0.9198, 0.5676, 6.468), (-0.647, 0.7641, 6.338), (-0.5081, 0.7217, 6.144), (-0.6029, -0.4958, 5.6), (-0.354, -0.19, 6.553), (-0.3538, 0.1012, 6.604), (-0.3015, 0.2806, 6.604), (-0.1618, 0.4818, 6.56), (0.0, 0.5991, 6.542), (0.0, 0.8261, 6.133), (-0.6244, 0.01056, 5.346), (-0.5912, 0.1517, 5.307), (-0.5354, 0.3831, 5.3), (-0.6399, -0.427, 5.262), (-0.5, 0.6592, 5.95), (0.0, 0.6752, 5.926), (-0.7172, 0.258, 4.618), (-0.5323, 0.5923, 4.593), (-0.556, 0.3607, 5.004), (-0.6573, -0.4171, 4.936), (-0.6469, 0.05246, 5.045), (-0.6229, 0.1547, 5.017), (-0.7405, 0.159, 4.645), (-0.7671, -0.5572, 4.547), (-0.3395, -0.7294, 5.498), (-0.2475, 0.7755, 6.136), (-0.3151, 0.6768, 6.449), (-0.376, -0.7341, 6.167), (-0.6563, 0.1257, 6.547), (-0.5899, -0.1238, 6.496), (-0.5553, 0.5248, 6.508), (-0.6487, 0.3117, 6.543), (-0.3117, -0.5767, 5.215), (-0.2435, 0.6674, 5.938), (-0.3025, 0.5024, 5.584), (-0.2608, 0.4467, 5.242), (-0.3736, -0.6786, 4.468), (-0.221, 0.6512, 4.568), (-0.3201, -0.5622, 4.891), (-0.2708, 0.4125, 4.966), (-0.7047, 0.05672, 5.709), (-0.652, 0.1837, 5.681), (0.3893, 0.3117, 6.543), (0.3849, 0.1257, 6.547), (0.0, -0.7776, 4.394), (0.0, -0.7776, 5.204), (0.0, -0.7776, 4.869), (0.0, 0.6752, 5.571), (0.0, 0.6752, 5.231), (0.0, 0.6752, 4.95), (0.07459, 0.7434, 4.555), (0.2608, 0.4467, 4.975), (0.955, 0.1775, 3.944), (0.7947, 0.6593, 3.851), (0.9317, 0.3288, 3.882), (0.9528, -0.7002, 3.834), (0.4641, -0.8511, 3.736), (0.3191, 0.8528, 3.836), (-0.8908, 0.3122, 3.923), (-0.7538, 0.6428, 3.892), (-0.9197, 0.1893, 3.956), (-0.9528, -0.7002, 3.834), (-0.4641, -0.8511, 3.736), (-0.4152, 0.8528, 3.836), (1.076e-08, -0.9739, 3.644), (-0.04805, 0.9673, 3.82)], [(184, 185)], [(0, 1, 3, 2), (2, 3, 5, 4), (4, 5, 7, 6), (6, 7, 9, 8), (8, 9, 11, 10), (10, 11, 13, 12), (12, 13, 15, 14), (14, 15, 17, 16), (16, 17, 19, 18), (18, 19, 1, 0), (15, 13, 26, 27), (13, 11, 25, 26), (11, 9, 24, 25), (9, 7, 23, 24), (7, 5, 22, 23), (5, 3, 21, 22), (1, 19, 29, 20), (3, 1, 20, 21), (19, 17, 28, 29), (17, 15, 27, 28), (21, 20, 30, 31), (28, 27, 37, 38), (25, 24, 34, 35), (22, 21, 31, 32), (29, 28, 38, 39), (26, 25, 35, 36), (23, 22, 32, 33), (20, 29, 39, 30), (27, 26, 36, 37), (24, 23, 33, 34), (34, 33, 44, 43), (33, 32, 45, 44), (35, 34, 43, 42), (36, 35, 42, 40), (32, 31, 46, 45), (31, 30, 47, 46), (30, 39, 48, 47), (39, 38, 49, 48), (38, 37, 41, 49), (37, 36, 40, 41), (48, 56, 55, 47), (47, 55, 54, 46), (46, 54, 53, 45), (45, 53, 52, 44), (44, 52, 51, 43), (43, 51, 50, 42), (42, 50, 57, 40), (75, 74, 153, 152), (73, 76, 143, 88), (58, 78, 77, 187), (76, 78, 58, 143), (79, 75, 152, 59), (49, 41, 61, 62), (41, 40, 60, 61), (63, 60, 40, 57), (73, 81, 63, 57), (56, 48, 49, 64), (82, 74, 56, 64), (69, 68, 72, 65), (70, 69, 65, 71), (67, 70, 71, 66), (62, 61, 70, 67), (61, 60, 69, 70), (60, 63, 68, 69), (63, 81, 87, 68), (68, 87, 85, 72), (49, 62, 84, 83), (64, 49, 83, 82), (159, 153, 74, 82), (52, 53, 80, 77), (54, 55, 75, 79), (50, 51, 78, 76), (53, 54, 79, 80), (51, 52, 77, 78), (57, 50, 76, 73), (55, 56, 74, 75), (79, 59, 186, 80), (89, 91, 92, 90), (91, 93, 94, 92), (93, 95, 96, 94), (95, 97, 98, 96), (97, 99, 100, 98), (99, 101, 102, 100), (101, 103, 104, 102), (103, 105, 106, 104), (105, 107, 108, 106), (107, 89, 90, 108), (104, 116, 115, 102), (102, 115, 114, 100), (100, 114, 113, 98), (98, 113, 112, 96), (96, 112, 111, 94), (94, 111, 110, 92), (90, 109, 118, 108), (92, 110, 109, 90), (108, 118, 117, 106), (106, 117, 116, 104), (110, 120, 119, 109), (117, 127, 126, 116), (114, 124, 123, 113), (111, 121, 120, 110), (118, 128, 127, 117), (115, 125, 124, 114), (112, 122, 121, 111), (109, 119, 128, 118), (116, 126, 125, 115), (113, 123, 122, 112), (123, 132, 133, 122), (122, 133, 134, 121), (124, 131, 132, 123), (125, 129, 131, 124), (121, 134, 135, 120), (120, 135, 136, 119), (119, 136, 137, 128), (128, 137, 138, 127), (127, 138, 130, 126), (126, 130, 129, 125), (137, 136, 145, 146), (136, 135, 144, 145), (135, 134, 142, 144), (134, 133, 141, 142), (133, 132, 140, 141), (132, 131, 139, 140), (131, 129, 147, 139), (170, 152, 153, 169), (168, 88, 143, 171), (173, 148, 149, 172), (175, 150, 151, 174), (171, 143, 148, 173), (174, 151, 152, 170), (172, 149, 150, 175), (138, 156, 155, 130), (130, 155, 154, 129), (157, 147, 129, 154), (168, 147, 157, 176), (146, 158, 138, 137), (177, 158, 146, 169), (183, 181, 161, 162), (164, 166, 167, 163), (165, 160, 166, 164), (162, 161, 160, 165), (156, 162, 165, 155), (155, 165, 164, 154), (154, 164, 163, 157), (179, 183, 162, 156), (157, 163, 182, 176), (163, 167, 180, 182), (138, 178, 179, 156), (158, 177, 178, 138), (159, 177, 169, 153), (141, 172, 175, 142), (144, 174, 170, 145), (139, 171, 173, 140), (142, 175, 174, 144), (140, 173, 172, 141), (147, 168, 171, 139), (145, 170, 169, 146), (77, 80, 186, 187), (188, 85, 87, 190), (190, 87, 81, 189), (81, 73, 88, 189), (176, 189, 88, 168), (182, 190, 189, 176), (182, 180, 188, 190), (183, 193, 194, 181), (193, 183, 179, 192), (191, 192, 179, 178), (177, 159, 191, 178), (159, 82, 83, 191), (84, 192, 191, 83), (195, 193, 192, 84), (62, 67, 195, 84), (193, 195, 86, 194), (67, 66, 86, 195), (160, 161, 203, 202), (166, 160, 202, 204), (66, 71, 198, 197), (194, 86, 201, 209), (71, 65, 196, 198), (161, 181, 207, 203), (85, 188, 208, 200), (65, 72, 199, 196), (180, 167, 205, 206), (167, 166, 204, 205), (86, 66, 197, 201), (72, 85, 200, 199), (188, 180, 206, 208), (181, 194, 209, 207)])
me_cylinder_001.polygons.foreach_set('use_smooth', [True] * 188)
me_cylinder_001.use_remesh_preserve_volume = False
me_cylinder_001.use_remesh_preserve_attributes = False
me_cylinder_001.use_mirror_vertex_groups = False
me_cylinder_001.update()
arm_metarig = bpy.data.armatures.new('metarig')  # bones are not reproduced

# ---- objects
ob_metarig = bpy.data.objects.new('metarig', arm_metarig)
ob_robe_001 = bpy.data.objects.new('Robe.001', me_cylinder_002)
ob_head = bpy.data.objects.new('head', me_cube_003)
ob_body = bpy.data.objects.new('body', me_cube_001)
ob_pants = bpy.data.objects.new('Pants', me_cylinder_003)
ob_robe = bpy.data.objects.new('Robe', me_cylinder_001)

# ---- transforms, parenting, visibility, modifiers, constraints
ob_metarig.location = (0.0, 0.0, 0.8132)
ob_metarig.scale = (3.27, 3.27, 3.27)
ob_metarig.show_in_front = True
ob_metarig.lineart.crease_threshold = 0.0
ob_robe_001.location = (-0.00393, 0.0009378, -0.07565)
ob_robe_001.hide_viewport = True
ob_robe_001.hide_select = True
ob_robe_001.show_transparent = True
ob_robe_001.lineart.crease_threshold = 0.0
_m = ob_robe_001.modifiers.new('Mirror', 'MIRROR')
_m.use_clip = True
_m = ob_robe_001.modifiers.new('Solidify', 'SOLIDIFY')
_m.thickness = 0.03
_m.nonmanifold_thickness_mode = 'FIXED'
_m.nonmanifold_merge_threshold = 0.0003
ob_head.location = (-0.0009025, -0.162, 7.067)
ob_head.scale = (0.4085, 0.4085, 0.4085)
ob_head.lineart.crease_threshold = 0.0
_m = ob_head.modifiers.new('Mirror', 'MIRROR')
_m.use_clip = True
_m = ob_head.modifiers.new('Subsurf', 'SUBSURF')
_m.uv_smooth = 'PRESERVE_CORNERS'
_m.quality = 2
_m.levels = 2
_m.show_only_control_edges = False
ob_body.location = (0.0, 0.0, 4.892)
ob_body.scale = (0.6313, 0.6313, 0.6313)
ob_body.hide_render = True
ob_body.lineart.crease_threshold = 0.0
_m = ob_body.modifiers.new('Mirror.001', 'MIRROR')
_m.use_clip = True
_m = ob_body.modifiers.new('Subsurf', 'SUBSURF')
_m.uv_smooth = 'PRESERVE_CORNERS'
_m.quality = 2
_m.levels = 2
_m.show_only_control_edges = False
ob_pants.location = (0.02865, 0.001053, 0.007163)
ob_pants.scale = (0.2377, 0.2377, 0.2377)
ob_pants.hide_viewport = True
ob_pants.lineart.crease_threshold = 0.0
_m = ob_pants.modifiers.new('Multires', 'MULTIRES')
_m.uv_smooth = 'PRESERVE_CORNERS'
_m.quality = 3
_m.levels = 2
_m.sculpt_levels = 2
_m.render_levels = 2
_m.show_only_control_edges = False
ob_robe.location = (-0.00393, 0.0009378, -0.07565)
ob_robe.hide_viewport = True
ob_robe.show_transparent = True
ob_robe.lineart.crease_threshold = 0.0
_m = ob_robe.modifiers.new('Multires', 'MULTIRES')
_m.uv_smooth = 'PRESERVE_CORNERS'
_m.quality = 3
_m.levels = 2
_m.sculpt_levels = 2
_m.render_levels = 2
_m.show_only_control_edges = False

# ---- collection membership
col_collection_1.objects.link(ob_metarig)
col_collection_1.objects.link(ob_robe_001)
col_collection_1.objects.link(ob_head)
col_collection_1.objects.link(ob_body)
col_collection_1.objects.link(ob_pants)
col_collection_1.objects.link(ob_robe)

# ---- scene / render settings (as saved in the file)
scene.frame_start = 1; scene.frame_end = 250; scene.frame_set(2)
scene.render.engine = 'BLENDER_EEVEE_NEXT'
scene.render.resolution_percentage = 50
scene.render.dither_intensity = 0.0
scene.cycles.use_denoising = False
scene.cycles.samples = 128
scene.cycles.sampling_pattern = 'TABULATED_SOBOL'
scene.cycles.use_adaptive_sampling = False
scene.cycles.use_light_tree = False
scene.cycles.blur_glossy = 0.0
scene.cycles.sample_clamp_indirect = 0.0
scene.view_settings.view_transform = 'Standard'
bpy.context.view_layer.update()

# ---- added for rendering (the .blend has no active camera and no usable light): camera, sun
cam_auto = bpy.data.cameras.new('AutoCamera')
cam_auto.lens = 50.0
cam_auto.sensor_width = 36.0
cam_auto.clip_end = 1000.0
ob_auto_camera = bpy.data.objects.new('AutoCamera', cam_auto)
scene.collection.objects.link(ob_auto_camera)
ob_auto_camera.location = (18.625, -22.3036, 27.1539)
ob_auto_camera.rotation_euler = (1.09748, -7.21219e-08, 0.694738)
scene.camera = ob_auto_camera
light_auto_sun = bpy.data.lights.new('AutoSun', 'SUN')
light_auto_sun.energy = 3.0
light_auto_sun.angle = 0.0523599
ob_auto_sun = bpy.data.objects.new('AutoSun', light_auto_sun)
scene.collection.objects.link(ob_auto_sun)
ob_auto_sun.rotation_euler = (0.872665, 0.174533, 0.523599)
bpy.context.view_layer.update()
